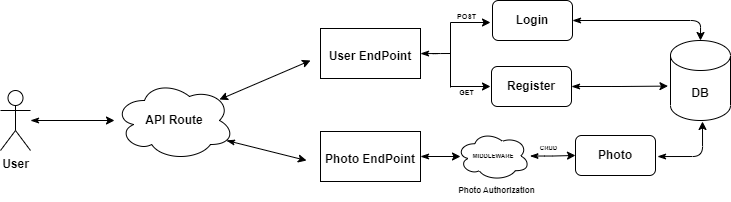

The diagram above was exported from draw.io. Its source (the exported page's mxGraphModel, read from the mxfile embedded in the PNG):
<mxGraphModel dx="1035" dy="532" grid="1" gridSize="10" guides="1" tooltips="1" connect="1" arrows="1" fold="1" page="1" pageScale="1" pageWidth="827" pageHeight="1169" math="0" shadow="0">
  <root>
    <mxCell id="0" />
    <mxCell id="1" parent="0" />
    <mxCell id="2" value="" style="edgeStyle=orthogonalEdgeStyle;rounded=0;orthogonalLoop=1;jettySize=auto;html=1;startArrow=classicThin;startFill=1;" edge="1" source="3" target="6" parent="1">
      <mxGeometry relative="1" as="geometry" />
    </mxCell>
    <mxCell id="3" value="&lt;b&gt;User&lt;/b&gt;" style="shape=umlActor;verticalLabelPosition=bottom;verticalAlign=top;html=1;outlineConnect=0;" vertex="1" parent="1">
      <mxGeometry x="240" y="180" width="30" height="60" as="geometry" />
    </mxCell>
    <mxCell id="4" style="edgeStyle=orthogonalEdgeStyle;rounded=1;orthogonalLoop=1;jettySize=auto;html=1;fontSize=7;endArrow=none;endFill=0;startArrow=classicThin;startFill=1;" edge="1" source="5" parent="1">
      <mxGeometry relative="1" as="geometry">
        <mxPoint x="690" y="143" as="targetPoint" />
      </mxGeometry>
    </mxCell>
    <mxCell id="5" value="&lt;b&gt;&lt;br&gt;User&amp;nbsp;EndPoint&lt;/b&gt;" style="whiteSpace=wrap;html=1;verticalAlign=top;" vertex="1" parent="1">
      <mxGeometry x="560" y="118" width="100" height="50" as="geometry" />
    </mxCell>
    <mxCell id="6" value="&lt;b&gt;API Route&lt;/b&gt;" style="ellipse;shape=cloud;whiteSpace=wrap;html=1;" vertex="1" parent="1">
      <mxGeometry x="354" y="170" width="120" height="80" as="geometry" />
    </mxCell>
    <mxCell id="7" value="" style="endArrow=classic;html=1;rounded=0;startArrow=classic;startFill=1;" edge="1" parent="1">
      <mxGeometry width="50" height="50" relative="1" as="geometry">
        <mxPoint x="459" y="189" as="sourcePoint" />
        <mxPoint x="550" y="150" as="targetPoint" />
      </mxGeometry>
    </mxCell>
    <mxCell id="8" value="" style="endArrow=classic;html=1;rounded=0;startArrow=classicThin;startFill=1;" edge="1" parent="1">
      <mxGeometry width="50" height="50" relative="1" as="geometry">
        <mxPoint x="466" y="230" as="sourcePoint" />
        <mxPoint x="546" y="250" as="targetPoint" />
      </mxGeometry>
    </mxCell>
    <mxCell id="9" value="" style="edgeStyle=orthogonalEdgeStyle;rounded=1;orthogonalLoop=1;jettySize=auto;html=1;fontSize=6;endArrow=classic;endFill=1;startArrow=classicThin;startFill=1;" edge="1" source="10" parent="1">
      <mxGeometry relative="1" as="geometry">
        <mxPoint x="700" y="246" as="targetPoint" />
      </mxGeometry>
    </mxCell>
    <mxCell id="10" value="&lt;b&gt;&lt;br&gt;Photo&amp;nbsp;&lt;/b&gt;&lt;b style=&quot;border-color: var(--border-color);&quot;&gt;EndPoint&lt;/b&gt;" style="whiteSpace=wrap;html=1;verticalAlign=top;" vertex="1" parent="1">
      <mxGeometry x="560" y="221" width="100" height="50" as="geometry" />
    </mxCell>
    <mxCell id="11" value="&lt;b&gt;DB&lt;/b&gt;" style="shape=cylinder3;whiteSpace=wrap;html=1;boundedLbl=1;backgroundOutline=1;size=15;" vertex="1" parent="1">
      <mxGeometry x="910" y="130" width="60" height="80" as="geometry" />
    </mxCell>
    <mxCell id="12" value="" style="endArrow=none;html=1;rounded=0;" edge="1" parent="1">
      <mxGeometry width="50" height="50" relative="1" as="geometry">
        <mxPoint x="690" y="177" as="sourcePoint" />
        <mxPoint x="690" y="112" as="targetPoint" />
      </mxGeometry>
    </mxCell>
    <mxCell id="13" value="" style="endArrow=classic;html=1;rounded=0;" edge="1" parent="1">
      <mxGeometry width="50" height="50" relative="1" as="geometry">
        <mxPoint x="690" y="112" as="sourcePoint" />
        <mxPoint x="730" y="112" as="targetPoint" />
      </mxGeometry>
    </mxCell>
    <mxCell id="14" style="edgeStyle=orthogonalEdgeStyle;rounded=1;orthogonalLoop=1;jettySize=auto;html=1;entryX=0.5;entryY=0;entryDx=0;entryDy=0;entryPerimeter=0;fontSize=6;startArrow=classicThin;startFill=1;endArrow=classic;endFill=1;" edge="1" source="15" target="11" parent="1">
      <mxGeometry relative="1" as="geometry" />
    </mxCell>
    <mxCell id="15" value="&lt;b&gt;Login&lt;/b&gt;" style="rounded=1;whiteSpace=wrap;html=1;" vertex="1" parent="1">
      <mxGeometry x="732" y="90" width="80" height="40" as="geometry" />
    </mxCell>
    <mxCell id="16" style="edgeStyle=orthogonalEdgeStyle;rounded=1;orthogonalLoop=1;jettySize=auto;html=1;entryX=-0.042;entryY=0.57;entryDx=0;entryDy=0;entryPerimeter=0;fontSize=6;startArrow=classicThin;startFill=1;endArrow=classic;endFill=1;" edge="1" source="17" target="11" parent="1">
      <mxGeometry relative="1" as="geometry" />
    </mxCell>
    <mxCell id="17" value="&lt;b&gt;Register&lt;/b&gt;" style="rounded=1;whiteSpace=wrap;html=1;" vertex="1" parent="1">
      <mxGeometry x="731" y="156" width="80" height="40" as="geometry" />
    </mxCell>
    <mxCell id="18" value="" style="endArrow=classic;html=1;rounded=0;" edge="1" parent="1">
      <mxGeometry width="50" height="50" relative="1" as="geometry">
        <mxPoint x="690" y="176" as="sourcePoint" />
        <mxPoint x="730" y="176" as="targetPoint" />
      </mxGeometry>
    </mxCell>
    <mxCell id="19" value="&lt;b&gt;&lt;font style=&quot;font-size: 7px;&quot;&gt;POST&lt;/font&gt;&lt;/b&gt;" style="text;html=1;align=center;verticalAlign=middle;resizable=0;points=[];autosize=1;strokeColor=none;fillColor=none;" vertex="1" parent="1">
      <mxGeometry x="686" y="90" width="40" height="30" as="geometry" />
    </mxCell>
    <mxCell id="20" value="&lt;b&gt;&lt;font style=&quot;font-size: 7px;&quot;&gt;GET&lt;/font&gt;&lt;/b&gt;" style="text;html=1;align=center;verticalAlign=middle;resizable=0;points=[];autosize=1;strokeColor=none;fillColor=none;" vertex="1" parent="1">
      <mxGeometry x="686" y="166" width="40" height="30" as="geometry" />
    </mxCell>
    <mxCell id="21" style="edgeStyle=orthogonalEdgeStyle;rounded=1;orthogonalLoop=1;jettySize=auto;html=1;entryX=0.5;entryY=1;entryDx=0;entryDy=0;entryPerimeter=0;fontSize=6;startArrow=classicThin;startFill=1;endArrow=classic;endFill=1;" edge="1" parent="1">
      <mxGeometry relative="1" as="geometry">
        <mxPoint x="897" y="246.0344827586207" as="sourcePoint" />
        <mxPoint x="942" y="211" as="targetPoint" />
      </mxGeometry>
    </mxCell>
    <mxCell id="22" value="&lt;b&gt;Photo&lt;/b&gt;" style="rounded=1;whiteSpace=wrap;html=1;" vertex="1" parent="1">
      <mxGeometry x="815" y="225" width="80" height="40" as="geometry" />
    </mxCell>
    <mxCell id="23" value="" style="edgeStyle=orthogonalEdgeStyle;rounded=1;orthogonalLoop=1;jettySize=auto;html=1;fontSize=6;endArrow=classic;endFill=1;startArrow=classicThin;startFill=1;" edge="1" source="24" target="22" parent="1">
      <mxGeometry relative="1" as="geometry" />
    </mxCell>
    <mxCell id="24" value="&lt;font style=&quot;font-size: 6px;&quot;&gt;&lt;b&gt;MIDDLEWARE&lt;/b&gt;&lt;/font&gt;" style="ellipse;shape=cloud;whiteSpace=wrap;html=1;fontSize=7;" vertex="1" parent="1">
      <mxGeometry x="696" y="221" width="73.5" height="49" as="geometry" />
    </mxCell>
    <mxCell id="25" value="&lt;font style=&quot;font-size: 8px;&quot;&gt;&lt;b&gt;Photo Authorization&lt;/b&gt;&lt;/font&gt;" style="text;html=1;align=center;verticalAlign=middle;resizable=0;points=[];autosize=1;strokeColor=none;fillColor=none;fontSize=6;" vertex="1" parent="1">
      <mxGeometry x="686" y="270" width="100" height="20" as="geometry" />
    </mxCell>
    <mxCell id="26" value="&lt;font size=&quot;1&quot; style=&quot;&quot;&gt;&lt;b style=&quot;font-size: 6px;&quot;&gt;CRUD&lt;/b&gt;&lt;/font&gt;" style="text;html=1;align=center;verticalAlign=middle;resizable=0;points=[];autosize=1;strokeColor=none;fillColor=none;fontSize=6;" vertex="1" parent="1">
      <mxGeometry x="768" y="221" width="40" height="30" as="geometry" />
    </mxCell>
  </root>
</mxGraphModel>